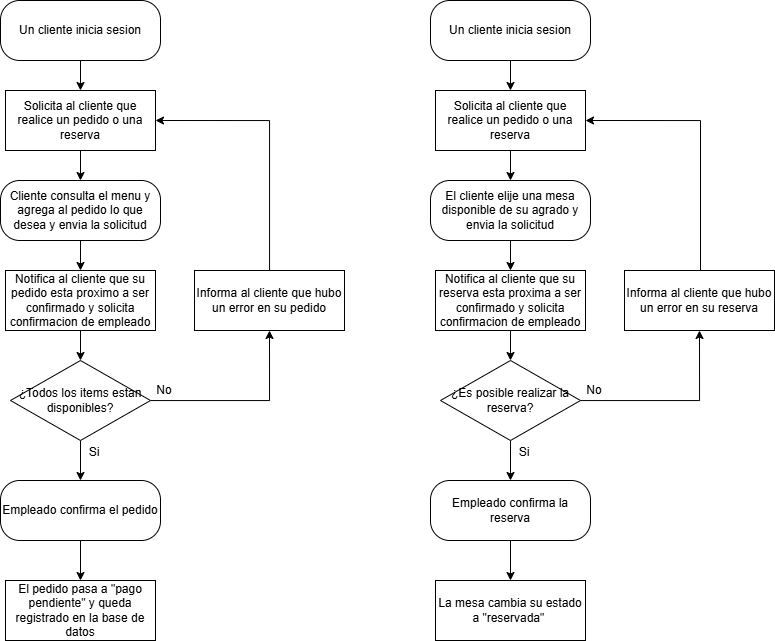

The diagram above was exported from draw.io. Its source (the exported page's mxGraphModel, read from the mxfile embedded in the PNG):
<mxGraphModel dx="2286" dy="1953" grid="1" gridSize="10" guides="1" tooltips="1" connect="1" arrows="1" fold="1" page="1" pageScale="1" pageWidth="850" pageHeight="1100" math="0" shadow="0">
  <root>
    <mxCell id="0" />
    <mxCell id="1" parent="0" />
    <mxCell id="h-n7jlMp0qAJLLUqAAOt-13" value="" style="edgeStyle=orthogonalEdgeStyle;rounded=0;orthogonalLoop=1;jettySize=auto;html=1;" parent="1" source="h-n7jlMp0qAJLLUqAAOt-1" target="h-n7jlMp0qAJLLUqAAOt-6" edge="1">
      <mxGeometry relative="1" as="geometry" />
    </mxCell>
    <mxCell id="h-n7jlMp0qAJLLUqAAOt-1" value="Un cliente inicia sesion" style="rounded=1;whiteSpace=wrap;html=1;arcSize=32;" parent="1" vertex="1">
      <mxGeometry x="-170" y="-80" width="160" height="60" as="geometry" />
    </mxCell>
    <mxCell id="h-n7jlMp0qAJLLUqAAOt-15" value="" style="edgeStyle=orthogonalEdgeStyle;rounded=0;orthogonalLoop=1;jettySize=auto;html=1;" parent="1" source="h-n7jlMp0qAJLLUqAAOt-2" target="h-n7jlMp0qAJLLUqAAOt-3" edge="1">
      <mxGeometry relative="1" as="geometry" />
    </mxCell>
    <mxCell id="h-n7jlMp0qAJLLUqAAOt-2" value="Cliente consulta el menu y agrega al pedido lo que desea y envia la solicitud" style="rounded=1;whiteSpace=wrap;html=1;arcSize=32;" parent="1" vertex="1">
      <mxGeometry x="-170" y="100" width="160" height="60" as="geometry" />
    </mxCell>
    <mxCell id="h-n7jlMp0qAJLLUqAAOt-16" value="" style="edgeStyle=orthogonalEdgeStyle;rounded=0;orthogonalLoop=1;jettySize=auto;html=1;" parent="1" source="h-n7jlMp0qAJLLUqAAOt-3" target="h-n7jlMp0qAJLLUqAAOt-5" edge="1">
      <mxGeometry relative="1" as="geometry" />
    </mxCell>
    <mxCell id="h-n7jlMp0qAJLLUqAAOt-3" value="Notifica al cliente que su pedido esta proximo a ser confirmado y solicita confirmacion de empleado" style="rounded=1;whiteSpace=wrap;html=1;arcSize=0;" parent="1" vertex="1">
      <mxGeometry x="-165" y="190" width="150" height="60" as="geometry" />
    </mxCell>
    <mxCell id="h-n7jlMp0qAJLLUqAAOt-10" style="edgeStyle=orthogonalEdgeStyle;rounded=0;orthogonalLoop=1;jettySize=auto;html=1;entryX=0.5;entryY=0;entryDx=0;entryDy=0;" parent="1" source="h-n7jlMp0qAJLLUqAAOt-5" target="h-n7jlMp0qAJLLUqAAOt-9" edge="1">
      <mxGeometry relative="1" as="geometry" />
    </mxCell>
    <mxCell id="h-n7jlMp0qAJLLUqAAOt-52" style="edgeStyle=orthogonalEdgeStyle;rounded=0;orthogonalLoop=1;jettySize=auto;html=1;entryX=0.5;entryY=1;entryDx=0;entryDy=0;" parent="1" source="h-n7jlMp0qAJLLUqAAOt-5" target="h-n7jlMp0qAJLLUqAAOt-51" edge="1">
      <mxGeometry relative="1" as="geometry" />
    </mxCell>
    <mxCell id="h-n7jlMp0qAJLLUqAAOt-5" value="¿Todos los items estan disponibles?" style="rhombus;whiteSpace=wrap;html=1;" parent="1" vertex="1">
      <mxGeometry x="-160" y="280" width="140" height="80" as="geometry" />
    </mxCell>
    <mxCell id="h-n7jlMp0qAJLLUqAAOt-14" value="" style="edgeStyle=orthogonalEdgeStyle;rounded=0;orthogonalLoop=1;jettySize=auto;html=1;" parent="1" source="h-n7jlMp0qAJLLUqAAOt-6" target="h-n7jlMp0qAJLLUqAAOt-2" edge="1">
      <mxGeometry relative="1" as="geometry" />
    </mxCell>
    <mxCell id="h-n7jlMp0qAJLLUqAAOt-6" value="Solicita al cliente que realice un pedido o una reserva" style="rounded=1;whiteSpace=wrap;html=1;arcSize=0;" parent="1" vertex="1">
      <mxGeometry x="-165" y="10" width="150" height="60" as="geometry" />
    </mxCell>
    <mxCell id="h-n7jlMp0qAJLLUqAAOt-12" style="edgeStyle=orthogonalEdgeStyle;rounded=0;orthogonalLoop=1;jettySize=auto;html=1;entryX=0.5;entryY=0;entryDx=0;entryDy=0;" parent="1" source="h-n7jlMp0qAJLLUqAAOt-9" target="h-n7jlMp0qAJLLUqAAOt-11" edge="1">
      <mxGeometry relative="1" as="geometry" />
    </mxCell>
    <mxCell id="h-n7jlMp0qAJLLUqAAOt-9" value="Empleado confirma el pedido" style="rounded=1;whiteSpace=wrap;html=1;arcSize=32;" parent="1" vertex="1">
      <mxGeometry x="-170" y="400" width="160" height="60" as="geometry" />
    </mxCell>
    <mxCell id="h-n7jlMp0qAJLLUqAAOt-11" value="El pedido pasa a &quot;pago pendiente&quot; y queda registrado en la base de datos" style="rounded=1;whiteSpace=wrap;html=1;arcSize=0;" parent="1" vertex="1">
      <mxGeometry x="-165" y="500" width="150" height="60" as="geometry" />
    </mxCell>
    <mxCell id="h-n7jlMp0qAJLLUqAAOt-17" value="No" style="text;html=1;align=center;verticalAlign=middle;whiteSpace=wrap;rounded=0;" parent="1" vertex="1">
      <mxGeometry x="-36" y="295" width="60" height="30" as="geometry" />
    </mxCell>
    <mxCell id="h-n7jlMp0qAJLLUqAAOt-18" value="Si" style="text;html=1;align=center;verticalAlign=middle;whiteSpace=wrap;rounded=0;" parent="1" vertex="1">
      <mxGeometry x="-106" y="357" width="60" height="30" as="geometry" />
    </mxCell>
    <mxCell id="h-n7jlMp0qAJLLUqAAOt-35" value="" style="edgeStyle=orthogonalEdgeStyle;rounded=0;orthogonalLoop=1;jettySize=auto;html=1;" parent="1" source="h-n7jlMp0qAJLLUqAAOt-36" target="h-n7jlMp0qAJLLUqAAOt-45" edge="1">
      <mxGeometry relative="1" as="geometry" />
    </mxCell>
    <mxCell id="h-n7jlMp0qAJLLUqAAOt-36" value="Un cliente inicia sesion" style="rounded=1;whiteSpace=wrap;html=1;arcSize=32;" parent="1" vertex="1">
      <mxGeometry x="260" y="-80" width="160" height="60" as="geometry" />
    </mxCell>
    <mxCell id="h-n7jlMp0qAJLLUqAAOt-37" value="" style="edgeStyle=orthogonalEdgeStyle;rounded=0;orthogonalLoop=1;jettySize=auto;html=1;" parent="1" source="h-n7jlMp0qAJLLUqAAOt-38" target="h-n7jlMp0qAJLLUqAAOt-40" edge="1">
      <mxGeometry relative="1" as="geometry" />
    </mxCell>
    <mxCell id="h-n7jlMp0qAJLLUqAAOt-38" value="El cliente elije una mesa disponible de su agrado y envia la solicitud" style="rounded=1;whiteSpace=wrap;html=1;arcSize=32;" parent="1" vertex="1">
      <mxGeometry x="260" y="100" width="160" height="60" as="geometry" />
    </mxCell>
    <mxCell id="h-n7jlMp0qAJLLUqAAOt-39" value="" style="edgeStyle=orthogonalEdgeStyle;rounded=0;orthogonalLoop=1;jettySize=auto;html=1;" parent="1" source="h-n7jlMp0qAJLLUqAAOt-40" target="h-n7jlMp0qAJLLUqAAOt-43" edge="1">
      <mxGeometry relative="1" as="geometry" />
    </mxCell>
    <mxCell id="h-n7jlMp0qAJLLUqAAOt-40" value="Notifica al cliente que su reserva esta proxima a ser confirmado y solicita confirmacion de empleado" style="rounded=1;whiteSpace=wrap;html=1;arcSize=0;" parent="1" vertex="1">
      <mxGeometry x="265" y="190" width="150" height="60" as="geometry" />
    </mxCell>
    <mxCell id="h-n7jlMp0qAJLLUqAAOt-42" style="edgeStyle=orthogonalEdgeStyle;rounded=0;orthogonalLoop=1;jettySize=auto;html=1;entryX=0.5;entryY=0;entryDx=0;entryDy=0;" parent="1" source="h-n7jlMp0qAJLLUqAAOt-43" target="h-n7jlMp0qAJLLUqAAOt-47" edge="1">
      <mxGeometry relative="1" as="geometry" />
    </mxCell>
    <mxCell id="h-n7jlMp0qAJLLUqAAOt-56" style="edgeStyle=orthogonalEdgeStyle;rounded=0;orthogonalLoop=1;jettySize=auto;html=1;entryX=0.5;entryY=1;entryDx=0;entryDy=0;" parent="1" source="h-n7jlMp0qAJLLUqAAOt-43" target="h-n7jlMp0qAJLLUqAAOt-55" edge="1">
      <mxGeometry relative="1" as="geometry" />
    </mxCell>
    <mxCell id="h-n7jlMp0qAJLLUqAAOt-43" value="¿Es posible realizar la reserva?" style="rhombus;whiteSpace=wrap;html=1;" parent="1" vertex="1">
      <mxGeometry x="270" y="280" width="140" height="80" as="geometry" />
    </mxCell>
    <mxCell id="h-n7jlMp0qAJLLUqAAOt-44" value="" style="edgeStyle=orthogonalEdgeStyle;rounded=0;orthogonalLoop=1;jettySize=auto;html=1;" parent="1" source="h-n7jlMp0qAJLLUqAAOt-45" target="h-n7jlMp0qAJLLUqAAOt-38" edge="1">
      <mxGeometry relative="1" as="geometry" />
    </mxCell>
    <mxCell id="h-n7jlMp0qAJLLUqAAOt-45" value="Solicita al cliente que realice un pedido o una reserva" style="rounded=1;whiteSpace=wrap;html=1;arcSize=0;" parent="1" vertex="1">
      <mxGeometry x="265" y="10" width="150" height="60" as="geometry" />
    </mxCell>
    <mxCell id="h-n7jlMp0qAJLLUqAAOt-46" style="edgeStyle=orthogonalEdgeStyle;rounded=0;orthogonalLoop=1;jettySize=auto;html=1;entryX=0.5;entryY=0;entryDx=0;entryDy=0;" parent="1" source="h-n7jlMp0qAJLLUqAAOt-47" target="h-n7jlMp0qAJLLUqAAOt-48" edge="1">
      <mxGeometry relative="1" as="geometry" />
    </mxCell>
    <mxCell id="h-n7jlMp0qAJLLUqAAOt-47" value="Empleado confirma la reserva" style="rounded=1;whiteSpace=wrap;html=1;arcSize=32;" parent="1" vertex="1">
      <mxGeometry x="260" y="400" width="160" height="60" as="geometry" />
    </mxCell>
    <mxCell id="h-n7jlMp0qAJLLUqAAOt-48" value="La mesa cambia su estado a &quot;reservada&quot;&amp;nbsp;" style="rounded=1;whiteSpace=wrap;html=1;arcSize=0;" parent="1" vertex="1">
      <mxGeometry x="265" y="500" width="150" height="60" as="geometry" />
    </mxCell>
    <mxCell id="h-n7jlMp0qAJLLUqAAOt-49" value="No" style="text;html=1;align=center;verticalAlign=middle;whiteSpace=wrap;rounded=0;" parent="1" vertex="1">
      <mxGeometry x="394" y="295" width="60" height="30" as="geometry" />
    </mxCell>
    <mxCell id="h-n7jlMp0qAJLLUqAAOt-50" value="Si" style="text;html=1;align=center;verticalAlign=middle;whiteSpace=wrap;rounded=0;" parent="1" vertex="1">
      <mxGeometry x="324" y="357" width="60" height="30" as="geometry" />
    </mxCell>
    <mxCell id="h-n7jlMp0qAJLLUqAAOt-54" style="edgeStyle=orthogonalEdgeStyle;rounded=0;orthogonalLoop=1;jettySize=auto;html=1;entryX=1;entryY=0.5;entryDx=0;entryDy=0;" parent="1" source="h-n7jlMp0qAJLLUqAAOt-51" target="h-n7jlMp0qAJLLUqAAOt-6" edge="1">
      <mxGeometry relative="1" as="geometry">
        <Array as="points">
          <mxPoint x="99" y="40" />
        </Array>
      </mxGeometry>
    </mxCell>
    <mxCell id="h-n7jlMp0qAJLLUqAAOt-51" value="Informa al cliente que hubo un error en su pedido" style="rounded=1;whiteSpace=wrap;html=1;arcSize=0;" parent="1" vertex="1">
      <mxGeometry x="24" y="190" width="150" height="60" as="geometry" />
    </mxCell>
    <mxCell id="h-n7jlMp0qAJLLUqAAOt-57" style="edgeStyle=orthogonalEdgeStyle;rounded=0;orthogonalLoop=1;jettySize=auto;html=1;entryX=1;entryY=0.5;entryDx=0;entryDy=0;" parent="1" source="h-n7jlMp0qAJLLUqAAOt-55" target="h-n7jlMp0qAJLLUqAAOt-45" edge="1">
      <mxGeometry relative="1" as="geometry">
        <Array as="points">
          <mxPoint x="530" y="40" />
        </Array>
      </mxGeometry>
    </mxCell>
    <mxCell id="h-n7jlMp0qAJLLUqAAOt-55" value="Informa al cliente que hubo un error en su reserva" style="rounded=1;whiteSpace=wrap;html=1;arcSize=0;" parent="1" vertex="1">
      <mxGeometry x="454" y="190" width="150" height="60" as="geometry" />
    </mxCell>
  </root>
</mxGraphModel>